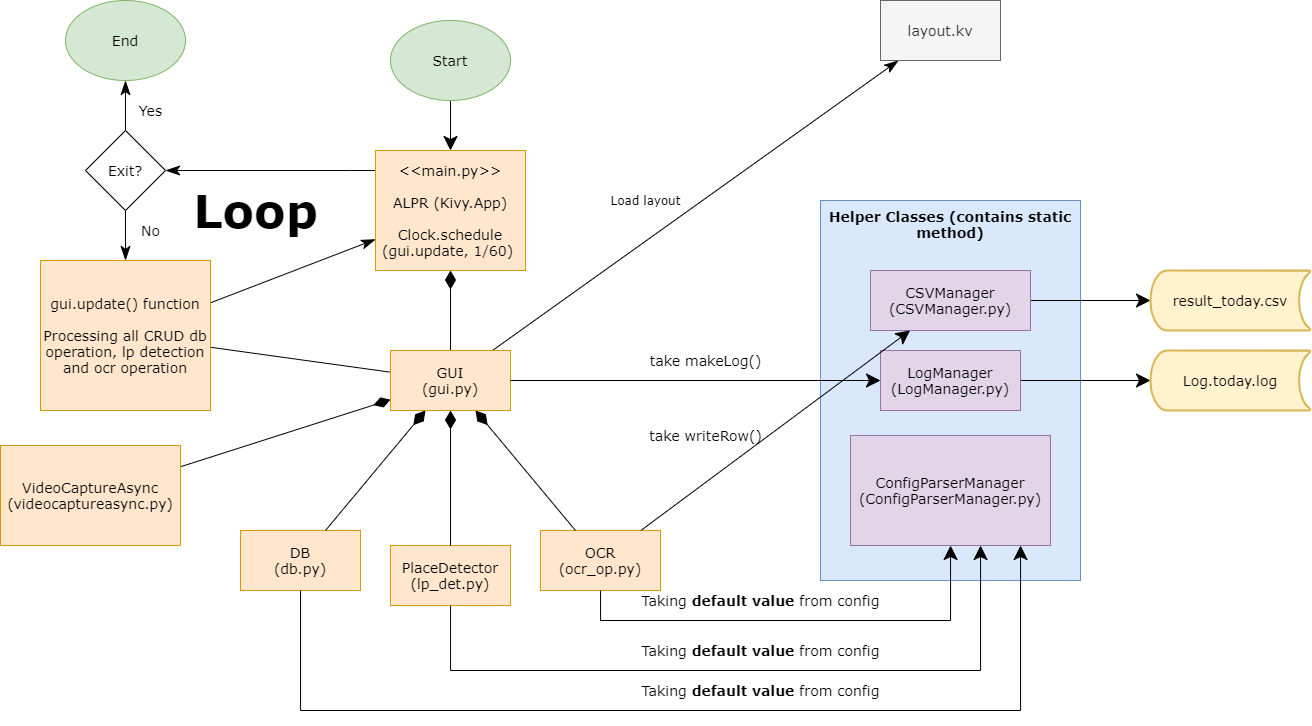

The diagram above was exported from draw.io. Its source (the exported page's mxGraphModel, read from the mxfile embedded in the PNG):
<mxGraphModel dx="2071" dy="1782" grid="1" gridSize="10" guides="1" tooltips="1" connect="1" arrows="1" fold="1" page="1" pageScale="1" pageWidth="850" pageHeight="1100" math="0" shadow="0">
  <root>
    <mxCell id="0" />
    <mxCell id="1" parent="0" />
    <mxCell id="gFFOfZtJrLWHOC8wLybg-1" value="PlaceDetector&lt;br style=&quot;font-size: 14px;&quot;&gt;(lp_det.py)" style="rounded=0;whiteSpace=wrap;html=1;fontSize=14;fontFamily=Verdana;spacing=4;fillColor=#ffe6cc;strokeColor=#d79b00;" vertex="1" parent="1">
      <mxGeometry x="10" y="55" width="120" height="60" as="geometry" />
    </mxCell>
    <mxCell id="gFFOfZtJrLWHOC8wLybg-2" value="OCR&lt;br style=&quot;font-size: 14px;&quot;&gt;(ocr_op.py)" style="rounded=0;whiteSpace=wrap;html=1;fontSize=14;fontFamily=Verdana;spacing=4;fillColor=#ffe6cc;strokeColor=#d79b00;" vertex="1" parent="1">
      <mxGeometry x="160" y="40" width="120" height="60" as="geometry" />
    </mxCell>
    <mxCell id="gFFOfZtJrLWHOC8wLybg-3" value="DB&lt;br style=&quot;font-size: 14px;&quot;&gt;(db.py)" style="rounded=0;whiteSpace=wrap;html=1;fontSize=14;fontFamily=Verdana;spacing=4;fillColor=#ffe6cc;strokeColor=#d79b00;" vertex="1" parent="1">
      <mxGeometry x="-140" y="40" width="120" height="60" as="geometry" />
    </mxCell>
    <mxCell id="gFFOfZtJrLWHOC8wLybg-61" style="edgeStyle=orthogonalEdgeStyle;rounded=0;orthogonalLoop=1;jettySize=auto;html=1;startArrow=none;startFill=0;startSize=12;endArrow=classicThin;endFill=1;endSize=12;strokeColor=#000000;strokeWidth=1;fontFamily=Verdana;fontSize=14;" edge="1" parent="1" source="gFFOfZtJrLWHOC8wLybg-4" target="gFFOfZtJrLWHOC8wLybg-60">
      <mxGeometry relative="1" as="geometry">
        <Array as="points">
          <mxPoint x="-30" y="-320" />
          <mxPoint x="-30" y="-320" />
        </Array>
      </mxGeometry>
    </mxCell>
    <mxCell id="gFFOfZtJrLWHOC8wLybg-4" value="&amp;lt;&amp;lt;main.py&amp;gt;&amp;gt;&lt;br&gt;&lt;br&gt;ALPR (Kivy.App)&lt;br style=&quot;font-size: 14px&quot;&gt;&lt;br style=&quot;font-size: 14px&quot;&gt;Clock.schedule (gui.update, 1/60)&amp;nbsp;" style="rounded=0;whiteSpace=wrap;html=1;fontSize=14;fontFamily=Verdana;spacing=4;fillColor=#ffe6cc;strokeColor=#d79b00;" vertex="1" parent="1">
      <mxGeometry x="-5" y="-340" width="150" height="120" as="geometry" />
    </mxCell>
    <mxCell id="gFFOfZtJrLWHOC8wLybg-7" style="edgeStyle=orthogonalEdgeStyle;rounded=0;orthogonalLoop=1;jettySize=auto;html=1;endArrow=diamondThin;endFill=1;startSize=9;endSize=16;fontSize=14;fontFamily=Verdana;spacing=4;" edge="1" parent="1" source="gFFOfZtJrLWHOC8wLybg-6" target="gFFOfZtJrLWHOC8wLybg-4">
      <mxGeometry relative="1" as="geometry" />
    </mxCell>
    <mxCell id="gFFOfZtJrLWHOC8wLybg-20" style="edgeStyle=none;rounded=0;orthogonalLoop=1;jettySize=auto;html=1;startArrow=diamondThin;startFill=1;startSize=16;endArrow=none;endFill=0;endSize=16;strokeWidth=1;fontFamily=Verdana;fontSize=14;" edge="1" parent="1" source="gFFOfZtJrLWHOC8wLybg-6" target="gFFOfZtJrLWHOC8wLybg-3">
      <mxGeometry relative="1" as="geometry" />
    </mxCell>
    <mxCell id="gFFOfZtJrLWHOC8wLybg-21" style="edgeStyle=none;rounded=0;orthogonalLoop=1;jettySize=auto;html=1;startArrow=diamondThin;startFill=1;startSize=16;endArrow=none;endFill=0;endSize=16;strokeWidth=1;fontFamily=Verdana;fontSize=14;" edge="1" parent="1" source="gFFOfZtJrLWHOC8wLybg-6" target="gFFOfZtJrLWHOC8wLybg-1">
      <mxGeometry relative="1" as="geometry" />
    </mxCell>
    <mxCell id="gFFOfZtJrLWHOC8wLybg-22" style="edgeStyle=none;rounded=0;orthogonalLoop=1;jettySize=auto;html=1;startArrow=diamondThin;startFill=1;startSize=16;endArrow=none;endFill=0;endSize=16;strokeWidth=1;fontFamily=Verdana;fontSize=14;" edge="1" parent="1" source="gFFOfZtJrLWHOC8wLybg-6" target="gFFOfZtJrLWHOC8wLybg-2">
      <mxGeometry relative="1" as="geometry" />
    </mxCell>
    <mxCell id="gFFOfZtJrLWHOC8wLybg-56" style="edgeStyle=none;rounded=0;orthogonalLoop=1;jettySize=auto;html=1;startArrow=none;startFill=0;startSize=12;endArrow=none;endFill=0;endSize=12;strokeWidth=1;fontFamily=Verdana;fontSize=14;" edge="1" parent="1" source="gFFOfZtJrLWHOC8wLybg-6" target="gFFOfZtJrLWHOC8wLybg-42">
      <mxGeometry relative="1" as="geometry">
        <mxPoint x="-30" y="-120" as="targetPoint" />
      </mxGeometry>
    </mxCell>
    <mxCell id="gFFOfZtJrLWHOC8wLybg-72" style="edgeStyle=none;rounded=0;orthogonalLoop=1;jettySize=auto;html=1;startArrow=none;startFill=0;startSize=12;endArrow=classicThin;endFill=1;endSize=12;strokeColor=#000000;strokeWidth=1;fontFamily=Verdana;fontSize=46;" edge="1" parent="1" source="gFFOfZtJrLWHOC8wLybg-6" target="gFFOfZtJrLWHOC8wLybg-71">
      <mxGeometry relative="1" as="geometry" />
    </mxCell>
    <mxCell id="gFFOfZtJrLWHOC8wLybg-6" value="GUI&lt;br style=&quot;font-size: 14px;&quot;&gt;(gui.py)" style="rounded=0;whiteSpace=wrap;html=1;fontSize=14;fontFamily=Verdana;spacing=4;fillColor=#ffe6cc;strokeColor=#d79b00;" vertex="1" parent="1">
      <mxGeometry x="10" y="-140" width="120" height="60" as="geometry" />
    </mxCell>
    <mxCell id="gFFOfZtJrLWHOC8wLybg-8" value="&lt;b style=&quot;font-size: 14px&quot;&gt;&lt;font style=&quot;font-size: 14px&quot;&gt;Helper Classes (contains static method)&lt;/font&gt;&lt;/b&gt;" style="rounded=0;whiteSpace=wrap;html=1;fontSize=14;fontFamily=Verdana;spacing=4;verticalAlign=top;fillColor=#dae8fc;strokeColor=#6c8ebf;" vertex="1" parent="1">
      <mxGeometry x="440" y="-290" width="260" height="380" as="geometry" />
    </mxCell>
    <mxCell id="gFFOfZtJrLWHOC8wLybg-51" style="edgeStyle=none;rounded=0;orthogonalLoop=1;jettySize=auto;html=1;startArrow=none;startFill=0;startSize=12;endArrow=classic;endFill=1;endSize=12;strokeWidth=1;fontFamily=Verdana;fontSize=14;" edge="1" parent="1" source="gFFOfZtJrLWHOC8wLybg-11" target="gFFOfZtJrLWHOC8wLybg-49">
      <mxGeometry relative="1" as="geometry" />
    </mxCell>
    <mxCell id="gFFOfZtJrLWHOC8wLybg-11" value="&lt;span&gt;CSVManager (CSVManager.py)&lt;/span&gt;" style="rounded=0;whiteSpace=wrap;html=1;fontFamily=Verdana;fontSize=14;fillColor=#e1d5e7;strokeColor=#9673a6;" vertex="1" parent="1">
      <mxGeometry x="490" y="-220" width="160" height="60" as="geometry" />
    </mxCell>
    <mxCell id="gFFOfZtJrLWHOC8wLybg-16" style="rounded=0;orthogonalLoop=1;jettySize=auto;html=1;startArrow=classic;startFill=1;startSize=12;endArrow=none;endFill=0;endSize=16;strokeWidth=1;fontFamily=Verdana;fontSize=14;edgeStyle=orthogonalEdgeStyle;" edge="1" parent="1" source="gFFOfZtJrLWHOC8wLybg-12" target="gFFOfZtJrLWHOC8wLybg-2">
      <mxGeometry relative="1" as="geometry">
        <mxPoint x="320" y="90" as="targetPoint" />
        <Array as="points">
          <mxPoint x="570" y="130" />
          <mxPoint x="220" y="130" />
        </Array>
      </mxGeometry>
    </mxCell>
    <mxCell id="gFFOfZtJrLWHOC8wLybg-12" value="&lt;span&gt;ConfigParserManager (ConfigParserManager.py)&lt;/span&gt;" style="rounded=0;whiteSpace=wrap;html=1;fontFamily=Verdana;fontSize=14;fillColor=#e1d5e7;strokeColor=#9673a6;" vertex="1" parent="1">
      <mxGeometry x="470" y="-55" width="200" height="110" as="geometry" />
    </mxCell>
    <mxCell id="gFFOfZtJrLWHOC8wLybg-52" style="edgeStyle=none;rounded=0;orthogonalLoop=1;jettySize=auto;html=1;startArrow=none;startFill=0;startSize=12;endArrow=classic;endFill=1;endSize=12;strokeWidth=1;fontFamily=Verdana;fontSize=14;" edge="1" parent="1" source="gFFOfZtJrLWHOC8wLybg-13" target="gFFOfZtJrLWHOC8wLybg-50">
      <mxGeometry relative="1" as="geometry" />
    </mxCell>
    <mxCell id="gFFOfZtJrLWHOC8wLybg-13" value="&lt;span&gt;LogManager (LogManager.py)&lt;/span&gt;" style="rounded=0;whiteSpace=wrap;html=1;fontFamily=Verdana;fontSize=14;fillColor=#e1d5e7;strokeColor=#9673a6;" vertex="1" parent="1">
      <mxGeometry x="500" y="-140" width="140" height="60" as="geometry" />
    </mxCell>
    <mxCell id="gFFOfZtJrLWHOC8wLybg-24" style="edgeStyle=orthogonalEdgeStyle;rounded=0;orthogonalLoop=1;jettySize=auto;html=1;startArrow=none;startFill=0;startSize=15;endArrow=classic;endFill=1;endSize=12;strokeWidth=1;fontFamily=Verdana;fontSize=14;" edge="1" parent="1" source="gFFOfZtJrLWHOC8wLybg-1" target="gFFOfZtJrLWHOC8wLybg-12">
      <mxGeometry relative="1" as="geometry">
        <mxPoint x="290" y="170" as="targetPoint" />
        <Array as="points">
          <mxPoint x="70" y="180" />
          <mxPoint x="600" y="180" />
        </Array>
      </mxGeometry>
    </mxCell>
    <mxCell id="gFFOfZtJrLWHOC8wLybg-25" style="edgeStyle=orthogonalEdgeStyle;rounded=0;orthogonalLoop=1;jettySize=auto;html=1;startArrow=none;startFill=0;startSize=15;endArrow=classic;endFill=1;endSize=12;strokeWidth=1;fontFamily=Verdana;fontSize=14;" edge="1" parent="1" source="gFFOfZtJrLWHOC8wLybg-3" target="gFFOfZtJrLWHOC8wLybg-12">
      <mxGeometry relative="1" as="geometry">
        <mxPoint x="250" y="210" as="targetPoint" />
        <Array as="points">
          <mxPoint x="-80" y="220" />
          <mxPoint x="640" y="220" />
        </Array>
      </mxGeometry>
    </mxCell>
    <mxCell id="gFFOfZtJrLWHOC8wLybg-26" value="Taking &lt;b&gt;default value&lt;/b&gt; from config" style="text;html=1;align=center;verticalAlign=middle;resizable=0;points=[];autosize=1;fontSize=14;fontFamily=Verdana;" vertex="1" parent="1">
      <mxGeometry x="255" y="190" width="250" height="20" as="geometry" />
    </mxCell>
    <mxCell id="gFFOfZtJrLWHOC8wLybg-27" value="Taking &lt;b&gt;default value&lt;/b&gt; from config" style="text;html=1;align=center;verticalAlign=middle;resizable=0;points=[];autosize=1;fontSize=14;fontFamily=Verdana;" vertex="1" parent="1">
      <mxGeometry x="255" y="100" width="250" height="20" as="geometry" />
    </mxCell>
    <mxCell id="gFFOfZtJrLWHOC8wLybg-28" value="Taking &lt;b&gt;default value&lt;/b&gt; from config" style="text;html=1;align=center;verticalAlign=middle;resizable=0;points=[];autosize=1;fontSize=14;fontFamily=Verdana;" vertex="1" parent="1">
      <mxGeometry x="255" y="150" width="250" height="20" as="geometry" />
    </mxCell>
    <mxCell id="gFFOfZtJrLWHOC8wLybg-37" value="take makeLog()" style="text;html=1;align=center;verticalAlign=middle;resizable=0;points=[];autosize=1;fontSize=14;fontFamily=Verdana;" vertex="1" parent="1">
      <mxGeometry x="260" y="-140" width="130" height="20" as="geometry" />
    </mxCell>
    <mxCell id="gFFOfZtJrLWHOC8wLybg-36" style="edgeStyle=orthogonalEdgeStyle;rounded=0;orthogonalLoop=1;jettySize=auto;html=1;startArrow=none;startFill=0;startSize=12;endArrow=classic;endFill=1;endSize=12;strokeWidth=1;fontFamily=Verdana;fontSize=14;" edge="1" parent="1" source="gFFOfZtJrLWHOC8wLybg-6" target="gFFOfZtJrLWHOC8wLybg-13">
      <mxGeometry relative="1" as="geometry" />
    </mxCell>
    <mxCell id="gFFOfZtJrLWHOC8wLybg-39" style="rounded=0;orthogonalLoop=1;jettySize=auto;html=1;startArrow=none;startFill=0;startSize=12;endArrow=classic;endFill=1;endSize=12;strokeWidth=1;fontFamily=Verdana;fontSize=14;" edge="1" parent="1" source="gFFOfZtJrLWHOC8wLybg-2" target="gFFOfZtJrLWHOC8wLybg-11">
      <mxGeometry relative="1" as="geometry" />
    </mxCell>
    <mxCell id="gFFOfZtJrLWHOC8wLybg-40" value="take writeRow()" style="text;html=1;align=center;verticalAlign=middle;resizable=0;points=[];autosize=1;fontSize=14;fontFamily=Verdana;" vertex="1" parent="1">
      <mxGeometry x="260" y="-65" width="130" height="20" as="geometry" />
    </mxCell>
    <mxCell id="gFFOfZtJrLWHOC8wLybg-69" style="rounded=0;orthogonalLoop=1;jettySize=auto;html=1;startArrow=none;startFill=0;startSize=12;endArrow=classicThin;endFill=1;endSize=12;strokeColor=#000000;strokeWidth=1;fontFamily=Verdana;fontSize=14;" edge="1" parent="1" source="gFFOfZtJrLWHOC8wLybg-42" target="gFFOfZtJrLWHOC8wLybg-4">
      <mxGeometry relative="1" as="geometry" />
    </mxCell>
    <mxCell id="gFFOfZtJrLWHOC8wLybg-42" value="gui.update() function&lt;br&gt;&lt;br&gt;Processing all CRUD db operation, lp detection and ocr operation" style="rounded=0;whiteSpace=wrap;html=1;fontFamily=Verdana;fontSize=14;fillColor=#ffe6cc;strokeColor=#d79b00;" vertex="1" parent="1">
      <mxGeometry x="-340" y="-230" width="170" height="150" as="geometry" />
    </mxCell>
    <mxCell id="gFFOfZtJrLWHOC8wLybg-46" style="edgeStyle=none;rounded=0;orthogonalLoop=1;jettySize=auto;html=1;startArrow=none;startFill=0;startSize=15;endArrow=diamondThin;endFill=1;endSize=15;strokeWidth=1;fontFamily=Verdana;fontSize=14;" edge="1" parent="1" source="gFFOfZtJrLWHOC8wLybg-45" target="gFFOfZtJrLWHOC8wLybg-6">
      <mxGeometry relative="1" as="geometry" />
    </mxCell>
    <mxCell id="gFFOfZtJrLWHOC8wLybg-45" value="VideoCaptureAsync&lt;br style=&quot;font-size: 14px&quot;&gt;(videocaptureasync.py)" style="rounded=0;whiteSpace=wrap;html=1;fontSize=14;fontFamily=Verdana;spacing=4;fillColor=#ffe6cc;strokeColor=#d79b00;" vertex="1" parent="1">
      <mxGeometry x="-380" y="-45" width="180" height="100" as="geometry" />
    </mxCell>
    <mxCell id="gFFOfZtJrLWHOC8wLybg-49" value="result_today.csv" style="strokeWidth=2;html=1;shape=mxgraph.flowchart.stored_data;whiteSpace=wrap;fontFamily=Verdana;fontSize=14;fillColor=#fff2cc;strokeColor=#d6b656;" vertex="1" parent="1">
      <mxGeometry x="770" y="-220" width="160" height="60" as="geometry" />
    </mxCell>
    <mxCell id="gFFOfZtJrLWHOC8wLybg-50" value="Log.today.log" style="strokeWidth=2;html=1;shape=mxgraph.flowchart.stored_data;whiteSpace=wrap;fontFamily=Verdana;fontSize=14;fillColor=#fff2cc;strokeColor=#d6b656;" vertex="1" parent="1">
      <mxGeometry x="770" y="-140" width="160" height="60" as="geometry" />
    </mxCell>
    <mxCell id="gFFOfZtJrLWHOC8wLybg-54" style="edgeStyle=none;rounded=0;orthogonalLoop=1;jettySize=auto;html=1;startArrow=none;startFill=0;startSize=12;endArrow=classic;endFill=1;endSize=12;strokeWidth=1;fontFamily=Verdana;fontSize=14;" edge="1" parent="1" source="gFFOfZtJrLWHOC8wLybg-53" target="gFFOfZtJrLWHOC8wLybg-4">
      <mxGeometry relative="1" as="geometry" />
    </mxCell>
    <mxCell id="gFFOfZtJrLWHOC8wLybg-53" value="Start" style="ellipse;whiteSpace=wrap;html=1;fontFamily=Verdana;fontSize=14;fillColor=#d5e8d4;strokeColor=#82b366;" vertex="1" parent="1">
      <mxGeometry x="10" y="-470" width="120" height="80" as="geometry" />
    </mxCell>
    <mxCell id="gFFOfZtJrLWHOC8wLybg-62" style="edgeStyle=orthogonalEdgeStyle;rounded=0;orthogonalLoop=1;jettySize=auto;html=1;startArrow=none;startFill=0;startSize=12;endArrow=classicThin;endFill=1;endSize=12;strokeColor=#000000;strokeWidth=1;fontFamily=Verdana;fontSize=14;" edge="1" parent="1" source="gFFOfZtJrLWHOC8wLybg-60" target="gFFOfZtJrLWHOC8wLybg-42">
      <mxGeometry relative="1" as="geometry" />
    </mxCell>
    <mxCell id="gFFOfZtJrLWHOC8wLybg-67" style="edgeStyle=orthogonalEdgeStyle;rounded=0;orthogonalLoop=1;jettySize=auto;html=1;startArrow=none;startFill=0;startSize=12;endArrow=classicThin;endFill=1;endSize=12;strokeColor=#000000;strokeWidth=1;fontFamily=Verdana;fontSize=14;" edge="1" parent="1" source="gFFOfZtJrLWHOC8wLybg-60" target="gFFOfZtJrLWHOC8wLybg-66">
      <mxGeometry relative="1" as="geometry" />
    </mxCell>
    <mxCell id="gFFOfZtJrLWHOC8wLybg-60" value="Exit?" style="rhombus;whiteSpace=wrap;html=1;fontFamily=Verdana;fontSize=14;" vertex="1" parent="1">
      <mxGeometry x="-295" y="-360" width="80" height="80" as="geometry" />
    </mxCell>
    <mxCell id="gFFOfZtJrLWHOC8wLybg-64" value="No" style="text;html=1;align=center;verticalAlign=middle;resizable=0;points=[];autosize=1;fontSize=14;fontFamily=Verdana;" vertex="1" parent="1">
      <mxGeometry x="-245" y="-270" width="30" height="20" as="geometry" />
    </mxCell>
    <mxCell id="gFFOfZtJrLWHOC8wLybg-66" value="End" style="ellipse;whiteSpace=wrap;html=1;fontFamily=Verdana;fontSize=14;fillColor=#d5e8d4;strokeColor=#82b366;" vertex="1" parent="1">
      <mxGeometry x="-315" y="-490" width="120" height="80" as="geometry" />
    </mxCell>
    <mxCell id="gFFOfZtJrLWHOC8wLybg-68" value="Yes" style="text;html=1;align=center;verticalAlign=middle;resizable=0;points=[];autosize=1;fontSize=14;fontFamily=Verdana;" vertex="1" parent="1">
      <mxGeometry x="-250" y="-390" width="40" height="20" as="geometry" />
    </mxCell>
    <mxCell id="gFFOfZtJrLWHOC8wLybg-70" value="Loop" style="text;html=1;align=center;verticalAlign=middle;resizable=0;points=[];autosize=1;fontSize=46;fontFamily=Verdana;fontStyle=1" vertex="1" parent="1">
      <mxGeometry x="-195" y="-310" width="140" height="60" as="geometry" />
    </mxCell>
    <mxCell id="gFFOfZtJrLWHOC8wLybg-71" value="layout.kv" style="rounded=0;whiteSpace=wrap;html=1;fontSize=14;fontFamily=Verdana;spacing=4;fillColor=#f5f5f5;strokeColor=#666666;fontColor=#333333;" vertex="1" parent="1">
      <mxGeometry x="500" y="-490" width="120" height="60" as="geometry" />
    </mxCell>
    <mxCell id="gFFOfZtJrLWHOC8wLybg-73" value="Load layout" style="text;html=1;align=center;verticalAlign=middle;resizable=0;points=[];autosize=1;fontSize=12;fontFamily=Verdana;" vertex="1" parent="1">
      <mxGeometry x="220" y="-300" width="90" height="20" as="geometry" />
    </mxCell>
  </root>
</mxGraphModel>